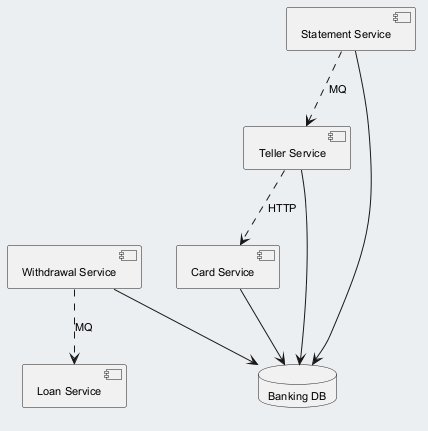

The diagram above was rendered by PlantUML. Its source (embedded in the PNG):
@startuml
skinparam backgroundColor #ECEFF1
skinparam classBackgroundColor #FFFFFF
skinparam classBorderColor #455A64
skinparam defaultFontSize 11
component "Teller Service" as C_TellerService
component "Card Service" as C_CardService
component "Withdrawal Service" as C_WithdrawalService
component "Loan Service" as C_LoanService
component "Statement Service" as C_StatementService
database "Banking DB" as DB_banking
C_TellerService --> DB_banking
C_CardService --> DB_banking
C_WithdrawalService --> DB_banking
C_StatementService --> DB_banking
C_WithdrawalService ..> C_LoanService : MQ
C_TellerService ..> C_CardService : HTTP
C_StatementService ..> C_TellerService : MQ
@enduml